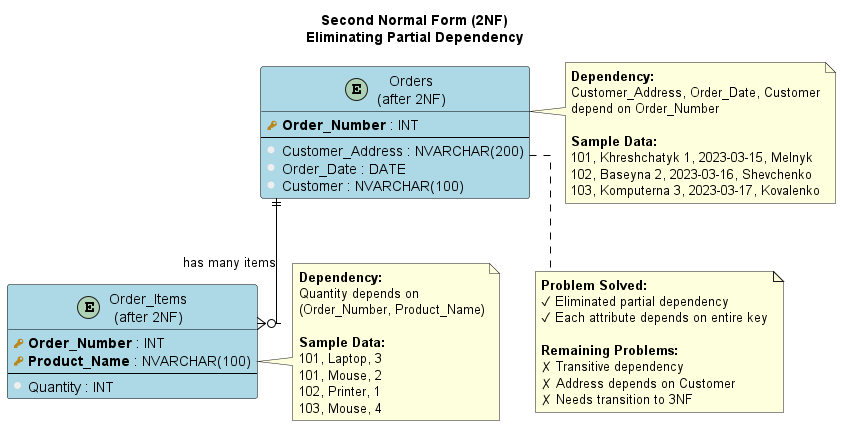

The diagram above was rendered by PlantUML. Its source (embedded in the PNG):
@startuml ER-Diagram-2NF
!define primary_key(x) <b><color:#b8861b><&key></color> x</b>
!define foreign_key(x) <color:#aaaaaa><&key></color> x
!define column(x) <color:#efefef><&media-record></color> x

' Diagram Style
skinparam linetype ortho
skinparam shadowing false
skinparam class {
    BackgroundColor LightBlue
    BorderColor Black
    ArrowColor Black
}

title Second Normal Form (2NF)\nEliminating Partial Dependency

' Orders Table
entity "Orders\n(after 2NF)" as orders_2nf {
    primary_key(Order_Number) : INT
    --
    column(Customer_Address) : NVARCHAR(200)
    column(Order_Date) : DATE
    column(Customer) : NVARCHAR(100)
}

' Order Items Table
entity "Order_Items\n(after 2NF)" as order_items_2nf {
    primary_key(Order_Number) : INT
    primary_key(Product_Name) : NVARCHAR(100)
    --
    column(Quantity) : INT
}

' Relationship between tables
orders_2nf ||--o{ order_items_2nf : "has many items"

note right of orders_2nf
  **Dependency:**
  Customer_Address, Order_Date, Customer
  depend on Order_Number
  
  **Sample Data:**
  101, Khreshchatyk 1, 2023-03-15, Melnyk
  102, Baseyna 2, 2023-03-16, Shevchenko
  103, Komputerna 3, 2023-03-17, Kovalenko
end note

note right of order_items_2nf
  **Dependency:**
  Quantity depends on 
  (Order_Number, Product_Name)
  
  **Sample Data:**
  101, Laptop, 3
  101, Mouse, 2
  102, Printer, 1
  103, Mouse, 4
end note

note bottom of orders_2nf
  **Problem Solved:**
  ✓ Eliminated partial dependency
  ✓ Each attribute depends on entire key
  
  **Remaining Problems:**
  ✗ Transitive dependency
  ✗ Address depends on Customer
  ✗ Needs transition to 3NF
end note

@enduml